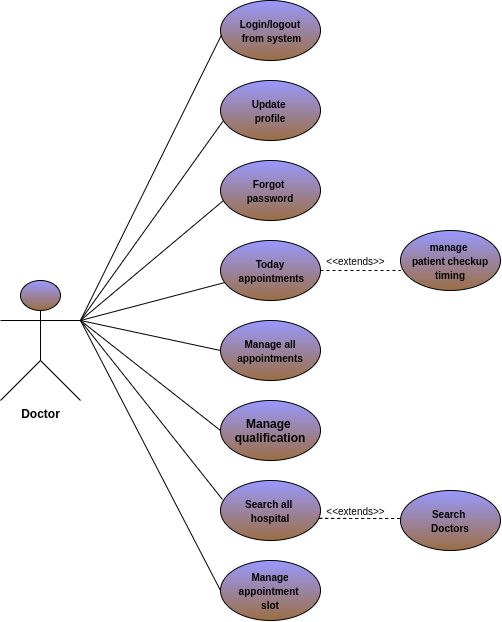

The diagram above was exported from draw.io. Its source (the exported page's mxGraphModel, read from the mxfile embedded in the PNG):
<mxGraphModel dx="438" dy="379" grid="1" gridSize="10" guides="1" tooltips="1" connect="1" arrows="1" fold="1" page="1" pageScale="1" pageWidth="827" pageHeight="1169" math="0" shadow="0">
  <root>
    <mxCell id="0" />
    <mxCell id="1" parent="0" />
    <mxCell id="tgr2RWcTpn2kqm5RJz7V-1" value="&lt;b&gt;Doctor&lt;/b&gt;" style="shape=umlActor;verticalLabelPosition=bottom;labelBackgroundColor=#ffffff;verticalAlign=top;html=1;outlineConnect=0;gradientColor=#9C6E44;gradientDirection=south;fillColor=#9999FF;" vertex="1" parent="1">
      <mxGeometry x="40" y="440" width="80" height="120" as="geometry" />
    </mxCell>
    <mxCell id="tgr2RWcTpn2kqm5RJz7V-7" value="&lt;b&gt;&lt;font style=&quot;font-size: 10px&quot;&gt;Login/logout&lt;br&gt;&amp;nbsp;from system&lt;/font&gt;&lt;/b&gt;" style="ellipse;whiteSpace=wrap;html=1;fillColor=#9999FF;gradientColor=#9C6E44;" vertex="1" parent="1">
      <mxGeometry x="260" y="160" width="100" height="60" as="geometry" />
    </mxCell>
    <mxCell id="tgr2RWcTpn2kqm5RJz7V-8" value="" style="endArrow=none;html=1;exitX=1;exitY=0.3333333333333333;exitDx=0;exitDy=0;exitPerimeter=0;entryX=0.01;entryY=0.574;entryDx=0;entryDy=0;entryPerimeter=0;" edge="1" parent="1" source="tgr2RWcTpn2kqm5RJz7V-1" target="tgr2RWcTpn2kqm5RJz7V-7">
      <mxGeometry width="50" height="50" relative="1" as="geometry">
        <mxPoint x="40" y="650" as="sourcePoint" />
        <mxPoint x="260" y="200" as="targetPoint" />
      </mxGeometry>
    </mxCell>
    <mxCell id="tgr2RWcTpn2kqm5RJz7V-9" value="&lt;b&gt;&lt;font style=&quot;font-size: 10px&quot;&gt;Update &lt;br&gt;profile&lt;/font&gt;&lt;/b&gt;" style="ellipse;whiteSpace=wrap;html=1;fillColor=#9999FF;gradientColor=#9C6E44;" vertex="1" parent="1">
      <mxGeometry x="260" y="240" width="100" height="60" as="geometry" />
    </mxCell>
    <mxCell id="tgr2RWcTpn2kqm5RJz7V-10" value="" style="endArrow=none;html=1;exitX=1;exitY=0.3333333333333333;exitDx=0;exitDy=0;exitPerimeter=0;entryX=0.03;entryY=0.667;entryDx=0;entryDy=0;entryPerimeter=0;" edge="1" parent="1" source="tgr2RWcTpn2kqm5RJz7V-1" target="tgr2RWcTpn2kqm5RJz7V-9">
      <mxGeometry width="50" height="50" relative="1" as="geometry">
        <mxPoint x="40" y="650" as="sourcePoint" />
        <mxPoint x="263" y="284" as="targetPoint" />
      </mxGeometry>
    </mxCell>
    <mxCell id="tgr2RWcTpn2kqm5RJz7V-11" value="&lt;b&gt;&lt;font style=&quot;font-size: 10px&quot;&gt;Forgot &lt;br&gt;password&lt;/font&gt;&lt;/b&gt;" style="ellipse;whiteSpace=wrap;html=1;fillColor=#9999FF;gradientColor=#9C6E44;" vertex="1" parent="1">
      <mxGeometry x="260" y="320" width="100" height="60" as="geometry" />
    </mxCell>
    <mxCell id="tgr2RWcTpn2kqm5RJz7V-12" value="" style="endArrow=none;html=1;" edge="1" parent="1">
      <mxGeometry width="50" height="50" relative="1" as="geometry">
        <mxPoint x="120" y="480" as="sourcePoint" />
        <mxPoint x="263" y="360" as="targetPoint" />
      </mxGeometry>
    </mxCell>
    <mxCell id="tgr2RWcTpn2kqm5RJz7V-13" value="&lt;b&gt;&lt;font style=&quot;font-size: 10px&quot;&gt;Today&lt;br&gt;&amp;nbsp;appointments&lt;/font&gt;&lt;/b&gt;" style="ellipse;whiteSpace=wrap;html=1;fillColor=#9999FF;gradientColor=#9C6E44;" vertex="1" parent="1">
      <mxGeometry x="260" y="400" width="100" height="60" as="geometry" />
    </mxCell>
    <mxCell id="tgr2RWcTpn2kqm5RJz7V-14" value="" style="endArrow=none;html=1;" edge="1" parent="1" target="tgr2RWcTpn2kqm5RJz7V-13">
      <mxGeometry width="50" height="50" relative="1" as="geometry">
        <mxPoint x="120" y="480" as="sourcePoint" />
        <mxPoint x="260" y="438" as="targetPoint" />
      </mxGeometry>
    </mxCell>
    <mxCell id="tgr2RWcTpn2kqm5RJz7V-16" value="&lt;span style=&quot;font-size: 10px&quot;&gt;&lt;b&gt;Manage all&lt;br&gt;appointments&lt;br&gt;&lt;/b&gt;&lt;/span&gt;" style="ellipse;whiteSpace=wrap;html=1;fillColor=#9999FF;gradientColor=#9C6E44;" vertex="1" parent="1">
      <mxGeometry x="260" y="480" width="100" height="60" as="geometry" />
    </mxCell>
    <mxCell id="tgr2RWcTpn2kqm5RJz7V-17" value="" style="endArrow=none;html=1;exitX=1;exitY=0.3333333333333333;exitDx=0;exitDy=0;exitPerimeter=0;entryX=0;entryY=0.5;entryDx=0;entryDy=0;" edge="1" parent="1" source="tgr2RWcTpn2kqm5RJz7V-1" target="tgr2RWcTpn2kqm5RJz7V-16">
      <mxGeometry width="50" height="50" relative="1" as="geometry">
        <mxPoint x="50" y="650" as="sourcePoint" />
        <mxPoint x="100" y="600" as="targetPoint" />
      </mxGeometry>
    </mxCell>
    <mxCell id="tgr2RWcTpn2kqm5RJz7V-18" value="&lt;b&gt;Manage&amp;nbsp;&lt;br&gt;qualification&lt;/b&gt;" style="ellipse;whiteSpace=wrap;html=1;fillColor=#9999FF;gradientColor=#9C6E44;" vertex="1" parent="1">
      <mxGeometry x="260" y="560" width="100" height="60" as="geometry" />
    </mxCell>
    <mxCell id="tgr2RWcTpn2kqm5RJz7V-19" value="" style="endArrow=none;html=1;entryX=0;entryY=0.5;entryDx=0;entryDy=0;" edge="1" parent="1" target="tgr2RWcTpn2kqm5RJz7V-18">
      <mxGeometry width="50" height="50" relative="1" as="geometry">
        <mxPoint x="120" y="480" as="sourcePoint" />
        <mxPoint x="257" y="590" as="targetPoint" />
      </mxGeometry>
    </mxCell>
    <mxCell id="tgr2RWcTpn2kqm5RJz7V-20" value="&lt;b&gt;&lt;font style=&quot;font-size: 10px&quot;&gt;Search all&amp;nbsp;&lt;br&gt;hospital&lt;/font&gt;&lt;br&gt;&lt;/b&gt;" style="ellipse;whiteSpace=wrap;html=1;fillColor=#9999FF;gradientColor=#9C6E44;" vertex="1" parent="1">
      <mxGeometry x="260" y="640" width="100" height="60" as="geometry" />
    </mxCell>
    <mxCell id="tgr2RWcTpn2kqm5RJz7V-21" value="" style="endArrow=none;html=1;exitX=1;exitY=0.3333333333333333;exitDx=0;exitDy=0;exitPerimeter=0;entryX=0.02;entryY=0.317;entryDx=0;entryDy=0;entryPerimeter=0;" edge="1" parent="1" source="tgr2RWcTpn2kqm5RJz7V-1" target="tgr2RWcTpn2kqm5RJz7V-20">
      <mxGeometry width="50" height="50" relative="1" as="geometry">
        <mxPoint x="40" y="770" as="sourcePoint" />
        <mxPoint x="270" y="663" as="targetPoint" />
      </mxGeometry>
    </mxCell>
    <mxCell id="tgr2RWcTpn2kqm5RJz7V-24" value="" style="endArrow=none;dashed=1;html=1;exitX=0.987;exitY=0.631;exitDx=0;exitDy=0;exitPerimeter=0;" edge="1" parent="1" source="tgr2RWcTpn2kqm5RJz7V-20">
      <mxGeometry width="50" height="50" relative="1" as="geometry">
        <mxPoint x="180" y="770" as="sourcePoint" />
        <mxPoint x="440" y="678" as="targetPoint" />
        <Array as="points">
          <mxPoint x="390" y="678" />
        </Array>
      </mxGeometry>
    </mxCell>
    <mxCell id="tgr2RWcTpn2kqm5RJz7V-25" value="&lt;font style=&quot;font-size: 10px&quot;&gt;&amp;lt;&amp;lt;extends&amp;gt;&amp;gt;&lt;/font&gt;" style="text;html=1;align=center;verticalAlign=middle;resizable=0;points=[];autosize=1;" vertex="1" parent="1">
      <mxGeometry x="360" y="660" width="70" height="20" as="geometry" />
    </mxCell>
    <mxCell id="tgr2RWcTpn2kqm5RJz7V-26" value="" style="endArrow=none;dashed=1;html=1;exitX=0.987;exitY=0.631;exitDx=0;exitDy=0;exitPerimeter=0;" edge="1" parent="1" source="tgr2RWcTpn2kqm5RJz7V-20">
      <mxGeometry width="50" height="50" relative="1" as="geometry">
        <mxPoint x="358.70000000000005" y="677.86" as="sourcePoint" />
        <mxPoint x="470" y="678" as="targetPoint" />
        <Array as="points">
          <mxPoint x="390" y="678" />
        </Array>
      </mxGeometry>
    </mxCell>
    <mxCell id="tgr2RWcTpn2kqm5RJz7V-28" value="&lt;b&gt;&lt;font style=&quot;font-size: 10px&quot;&gt;&lt;font&gt;Search &lt;br&gt;&lt;/font&gt;Doctors&lt;/font&gt;&lt;br&gt;&lt;/b&gt;" style="ellipse;whiteSpace=wrap;html=1;fillColor=#9999FF;gradientColor=#9C6E44;" vertex="1" parent="1">
      <mxGeometry x="440" y="650" width="100" height="60" as="geometry" />
    </mxCell>
    <mxCell id="tgr2RWcTpn2kqm5RJz7V-33" value="" style="endArrow=none;dashed=1;html=1;" edge="1" parent="1">
      <mxGeometry width="50" height="50" relative="1" as="geometry">
        <mxPoint x="360" y="430" as="sourcePoint" />
        <mxPoint x="440" y="430" as="targetPoint" />
      </mxGeometry>
    </mxCell>
    <mxCell id="tgr2RWcTpn2kqm5RJz7V-34" value="&lt;font style=&quot;font-size: 10px&quot;&gt;&amp;lt;&amp;lt;extends&amp;gt;&amp;gt;&lt;/font&gt;" style="text;html=1;align=center;verticalAlign=middle;resizable=0;points=[];autosize=1;" vertex="1" parent="1">
      <mxGeometry x="360" y="410" width="70" height="20" as="geometry" />
    </mxCell>
    <mxCell id="tgr2RWcTpn2kqm5RJz7V-35" value="&lt;span style=&quot;font-size: 10px&quot;&gt;&lt;b&gt;manage&amp;nbsp;&lt;br&gt;patient checkup timing&lt;br&gt;&lt;/b&gt;&lt;/span&gt;" style="ellipse;whiteSpace=wrap;html=1;fillColor=#9999FF;gradientColor=#9C6E44;" vertex="1" parent="1">
      <mxGeometry x="440" y="390" width="100" height="60" as="geometry" />
    </mxCell>
    <mxCell id="tgr2RWcTpn2kqm5RJz7V-38" value="" style="endArrow=none;html=1;entryX=0;entryY=0.5;entryDx=0;entryDy=0;" edge="1" parent="1" target="tgr2RWcTpn2kqm5RJz7V-39">
      <mxGeometry width="50" height="50" relative="1" as="geometry">
        <mxPoint x="120" y="480" as="sourcePoint" />
        <mxPoint x="90" y="730" as="targetPoint" />
      </mxGeometry>
    </mxCell>
    <mxCell id="tgr2RWcTpn2kqm5RJz7V-39" value="&lt;b&gt;&lt;span style=&quot;font-size: 10px&quot;&gt;Manage appointment &lt;br&gt;slot&lt;/span&gt;&lt;br&gt;&lt;/b&gt;" style="ellipse;whiteSpace=wrap;html=1;fillColor=#9999FF;gradientColor=#9C6E44;" vertex="1" parent="1">
      <mxGeometry x="260" y="720" width="100" height="60" as="geometry" />
    </mxCell>
  </root>
</mxGraphModel>